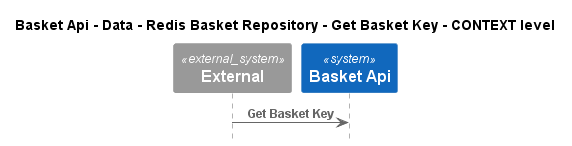

The diagram above was rendered by PlantUML. Its source (embedded in the PNG):
@startuml
!pragma layout smetana
!include ..\..\..\..\..\..\..\..\.c4s\C4_Sequence.puml

title Basket Api - Data - Redis Basket Repository - Get Basket Key - CONTEXT level

System_Ext(C4InterFlow.SoftwareSystems.ExternalSystem, "External", "")
System(dotnet.eShop.Architecture.SoftwareSystems.BasketApi, "Basket Api", "")

Rel(C4InterFlow.SoftwareSystems.ExternalSystem, dotnet.eShop.Architecture.SoftwareSystems.BasketApi, "Get Basket Key")


@enduml